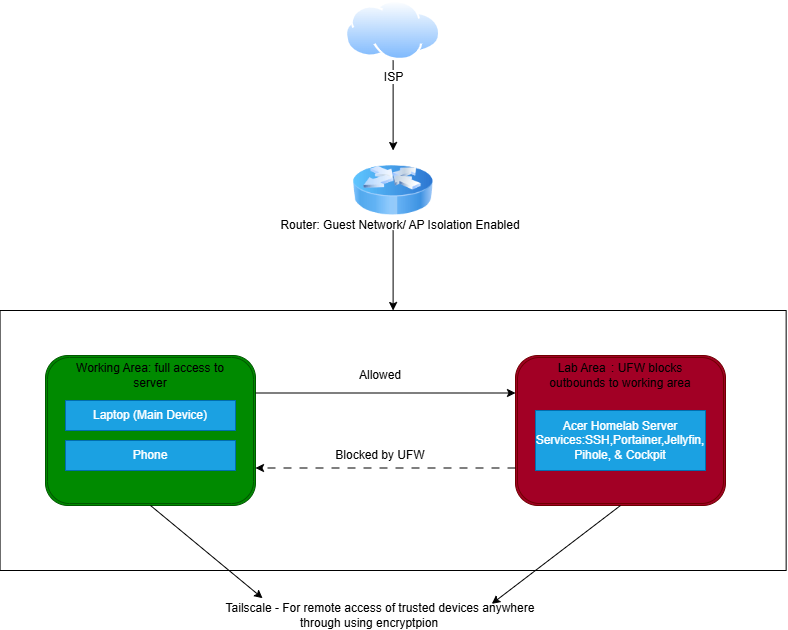

The diagram above was exported from draw.io. Its source (the exported page's mxGraphModel, read from the mxfile embedded in the PNG):
<mxGraphModel dx="1066" dy="674" grid="1" gridSize="10" guides="1" tooltips="1" connect="1" arrows="1" fold="1" page="1" pageScale="1" pageWidth="1100" pageHeight="850" background="none" math="0" shadow="0">
  <root>
    <mxCell id="0" />
    <mxCell id="1" parent="0" />
    <mxCell id="wyHg_APrNaZUSIR6huQm-7" edge="1" parent="1" source="wyHg_APrNaZUSIR6huQm-1" style="edgeStyle=orthogonalEdgeStyle;rounded=0;orthogonalLoop=1;jettySize=auto;html=1;" target="wyHg_APrNaZUSIR6huQm-6">
      <mxGeometry relative="1" as="geometry" />
    </mxCell>
    <mxCell id="wyHg_APrNaZUSIR6huQm-1" parent="1" style="image;aspect=fixed;perimeter=ellipsePerimeter;html=1;align=center;shadow=0;dashed=0;spacingTop=3;image=img/lib/active_directory/internet_cloud.svg;" value="ISP" vertex="1">
      <mxGeometry height="60" width="95.24" x="1400" y="70" as="geometry" />
    </mxCell>
    <mxCell id="wyHg_APrNaZUSIR6huQm-3" parent="1" style="rounded=0;whiteSpace=wrap;html=1;" value="" vertex="1">
      <mxGeometry height="260" width="786.07" x="1054.5800000000002" y="380" as="geometry" />
    </mxCell>
    <mxCell id="wyHg_APrNaZUSIR6huQm-5" parent="1" style="text;html=1;whiteSpace=wrap;strokeColor=none;fillColor=none;align=center;verticalAlign=middle;rounded=0;" value="Router: Guest Network/ AP Isolation Enabled" vertex="1">
      <mxGeometry height="30" width="260" x="1325" y="280" as="geometry" />
    </mxCell>
    <mxCell id="wyHg_APrNaZUSIR6huQm-8" edge="1" parent="1" source="wyHg_APrNaZUSIR6huQm-6" style="edgeStyle=orthogonalEdgeStyle;rounded=0;orthogonalLoop=1;jettySize=auto;html=1;entryX=0.5;entryY=0;entryDx=0;entryDy=0;" target="wyHg_APrNaZUSIR6huQm-3">
      <mxGeometry relative="1" as="geometry" />
    </mxCell>
    <mxCell id="wyHg_APrNaZUSIR6huQm-6" parent="1" style="image;html=1;image=img/lib/clip_art/networking/Router_Icon_128x128.png" value="" vertex="1">
      <mxGeometry height="80" width="80" x="1407.62" y="220" as="geometry" />
    </mxCell>
    <mxCell id="wyHg_APrNaZUSIR6huQm-11" parent="1" style="shape=ext;double=1;rounded=1;whiteSpace=wrap;html=1;fillColor=#008a00;fontColor=#ffffff;strokeColor=#005700;" value="" vertex="1">
      <mxGeometry height="150" width="210" x="1100" y="425" as="geometry" />
    </mxCell>
    <mxCell id="wyHg_APrNaZUSIR6huQm-12" parent="1" style="shape=ext;double=1;rounded=1;whiteSpace=wrap;html=1;fillColor=#a20025;fontColor=#ffffff;strokeColor=#6F0000;" value="" vertex="1">
      <mxGeometry height="150" width="210" x="1570" y="425" as="geometry" />
    </mxCell>
    <mxCell id="wyHg_APrNaZUSIR6huQm-13" parent="1" style="text;html=1;whiteSpace=wrap;strokeColor=none;fillColor=none;align=center;verticalAlign=middle;rounded=0;" value="Working Area: full access to server" vertex="1">
      <mxGeometry height="30" width="170" x="1120" y="430" as="geometry" />
    </mxCell>
    <mxCell id="wyHg_APrNaZUSIR6huQm-14" parent="1" style="text;html=1;whiteSpace=wrap;strokeColor=none;fillColor=none;align=center;verticalAlign=middle;rounded=0;" value="Lab Area&lt;span style=&quot;white-space: pre;&quot;&gt;&#09;&lt;/span&gt;: UFW blocks outbounds to working area" vertex="1">
      <mxGeometry height="30" width="170" x="1590" y="430" as="geometry" />
    </mxCell>
    <mxCell id="wyHg_APrNaZUSIR6huQm-15" parent="1" style="text;html=1;whiteSpace=wrap;strokeColor=#006EAF;fillColor=#1ba1e2;align=center;verticalAlign=middle;rounded=0;fontColor=#ffffff;" value="Laptop (Main Device)" vertex="1">
      <mxGeometry height="30" width="170" x="1120" y="470" as="geometry" />
    </mxCell>
    <mxCell id="wyHg_APrNaZUSIR6huQm-16" parent="1" style="text;html=1;whiteSpace=wrap;strokeColor=#006EAF;fillColor=#1ba1e2;align=center;verticalAlign=middle;rounded=0;fontColor=#ffffff;" value="Phone" vertex="1">
      <mxGeometry height="30" width="170" x="1120" y="510" as="geometry" />
    </mxCell>
    <mxCell id="wyHg_APrNaZUSIR6huQm-17" parent="1" style="text;html=1;whiteSpace=wrap;strokeColor=none;fillColor=none;align=center;verticalAlign=middle;rounded=0;" value="Tailscale - For remote access of trusted devices anywhere through using encryptpion&lt;span style=&quot;white-space: pre;&quot;&gt;&#09;&lt;/span&gt;" vertex="1">
      <mxGeometry height="30" width="350" x="1260" y="670" as="geometry" />
    </mxCell>
    <mxCell id="wyHg_APrNaZUSIR6huQm-18" edge="1" parent="1" source="wyHg_APrNaZUSIR6huQm-11" style="endArrow=classic;html=1;rounded=0;exitX=0.5;exitY=1;exitDx=0;exitDy=0;entryX=0.163;entryY=-0.076;entryDx=0;entryDy=0;entryPerimeter=0;" target="wyHg_APrNaZUSIR6huQm-17" value="">
      <mxGeometry height="50" relative="1" width="50" as="geometry">
        <mxPoint x="1325" y="630" as="sourcePoint" />
        <mxPoint x="1325" y="720" as="targetPoint" />
      </mxGeometry>
    </mxCell>
    <mxCell id="wyHg_APrNaZUSIR6huQm-19" edge="1" parent="1" source="wyHg_APrNaZUSIR6huQm-12" style="endArrow=classic;html=1;rounded=0;exitX=0.5;exitY=1;exitDx=0;exitDy=0;entryX=0.818;entryY=0.111;entryDx=0;entryDy=0;entryPerimeter=0;" target="wyHg_APrNaZUSIR6huQm-17" value="">
      <mxGeometry height="50" relative="1" width="50" as="geometry">
        <mxPoint x="1610" y="630" as="sourcePoint" />
        <mxPoint x="1565" y="750" as="targetPoint" />
      </mxGeometry>
    </mxCell>
    <mxCell id="wyHg_APrNaZUSIR6huQm-20" parent="1" style="text;html=1;whiteSpace=wrap;strokeColor=#006EAF;fillColor=#1ba1e2;align=center;verticalAlign=middle;rounded=0;fontColor=#ffffff;" value="Acer Homelab Server&lt;div&gt;Services:&lt;span style=&quot;background-color: transparent; color: light-dark(rgb(255, 255, 255), rgb(18, 18, 18));&quot;&gt;SSH,Portainer,Jellyfin,&lt;/span&gt;&lt;/div&gt;&lt;div&gt;&lt;span style=&quot;background-color: transparent; color: light-dark(rgb(255, 255, 255), rgb(18, 18, 18));&quot;&gt;Pihole, &amp;amp;&amp;nbsp;&lt;/span&gt;&lt;span style=&quot;background-color: transparent; color: light-dark(rgb(255, 255, 255), rgb(18, 18, 18));&quot;&gt;Cockpit&lt;/span&gt;&lt;/div&gt;" vertex="1">
      <mxGeometry height="60" width="170" x="1590" y="480" as="geometry" />
    </mxCell>
    <mxCell id="wyHg_APrNaZUSIR6huQm-24" edge="1" parent="1" source="wyHg_APrNaZUSIR6huQm-11" style="endArrow=classic;html=1;rounded=0;exitX=1;exitY=0.25;exitDx=0;exitDy=0;entryX=0;entryY=0.25;entryDx=0;entryDy=0;" target="wyHg_APrNaZUSIR6huQm-12" value="">
      <mxGeometry height="50" relative="1" width="50" as="geometry">
        <mxPoint x="1490" y="640" as="sourcePoint" />
        <mxPoint x="1540" y="590" as="targetPoint" />
      </mxGeometry>
    </mxCell>
    <mxCell id="wyHg_APrNaZUSIR6huQm-25" edge="1" parent="1" source="wyHg_APrNaZUSIR6huQm-12" style="endArrow=classic;html=1;rounded=0;entryX=1;entryY=0.75;entryDx=0;entryDy=0;exitX=0;exitY=0.75;exitDx=0;exitDy=0;dashed=1;dashPattern=8 8;" target="wyHg_APrNaZUSIR6huQm-11" value="">
      <mxGeometry height="50" relative="1" width="50" as="geometry">
        <mxPoint x="1490" y="640" as="sourcePoint" />
        <mxPoint x="1540" y="590" as="targetPoint" />
      </mxGeometry>
    </mxCell>
    <mxCell id="wyHg_APrNaZUSIR6huQm-26" parent="1" style="text;html=1;whiteSpace=wrap;strokeColor=none;fillColor=none;align=center;verticalAlign=middle;rounded=0;" value="Blocked by UFW" vertex="1">
      <mxGeometry height="30" width="170" x="1350" y="510" as="geometry" />
    </mxCell>
    <mxCell id="wyHg_APrNaZUSIR6huQm-27" parent="1" style="text;html=1;whiteSpace=wrap;strokeColor=none;fillColor=none;align=center;verticalAlign=middle;rounded=0;" value="Allowed" vertex="1">
      <mxGeometry height="30" width="170" x="1350" y="430" as="geometry" />
    </mxCell>
  </root>
</mxGraphModel>